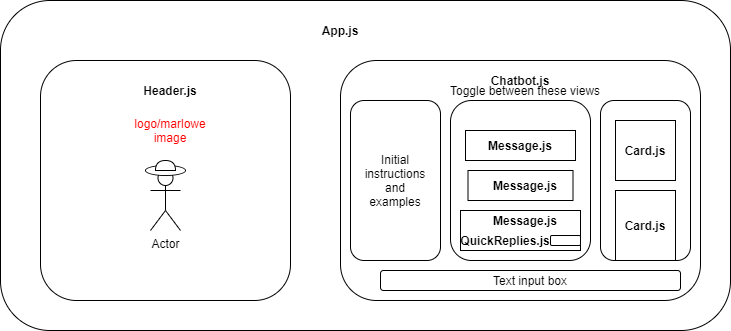

The diagram above was exported from draw.io. Its source (the exported page's mxGraphModel, read from the mxfile embedded in the PNG):
<mxGraphModel dx="1038" dy="499" grid="1" gridSize="10" guides="1" tooltips="1" connect="1" arrows="1" fold="1" page="1" pageScale="1" pageWidth="1100" pageHeight="850" math="0" shadow="0">
  <root>
    <mxCell id="0" />
    <mxCell id="1" parent="0" />
    <mxCell id="d2DnZ3fjYQXAsBXCcArK-1" value="" style="rounded=1;whiteSpace=wrap;html=1;" parent="1" vertex="1">
      <mxGeometry x="180" y="110" width="730" height="330" as="geometry" />
    </mxCell>
    <mxCell id="d2DnZ3fjYQXAsBXCcArK-4" value="" style="rounded=1;whiteSpace=wrap;html=1;" parent="1" vertex="1">
      <mxGeometry x="220" y="170" width="250" height="240" as="geometry" />
    </mxCell>
    <mxCell id="d2DnZ3fjYQXAsBXCcArK-5" value="" style="rounded=1;whiteSpace=wrap;html=1;" parent="1" vertex="1">
      <mxGeometry x="520" y="170" width="360" height="240" as="geometry" />
    </mxCell>
    <mxCell id="d2DnZ3fjYQXAsBXCcArK-8" value="Text input box" style="rounded=1;whiteSpace=wrap;html=1;" parent="1" vertex="1">
      <mxGeometry x="560" y="380" width="300" height="20" as="geometry" />
    </mxCell>
    <mxCell id="d2DnZ3fjYQXAsBXCcArK-13" value="logo/marlowe image" style="text;html=1;strokeColor=none;fillColor=none;align=center;verticalAlign=middle;whiteSpace=wrap;rounded=0;fontColor=#FF0000;" parent="1" vertex="1">
      <mxGeometry x="330" y="230" width="40" height="20" as="geometry" />
    </mxCell>
    <mxCell id="d2DnZ3fjYQXAsBXCcArK-15" value="Header.js" style="text;html=1;strokeColor=none;fillColor=none;align=center;verticalAlign=middle;whiteSpace=wrap;rounded=0;fontColor=#000000;fontStyle=1" parent="1" vertex="1">
      <mxGeometry x="330" y="190" width="40" height="20" as="geometry" />
    </mxCell>
    <mxCell id="d2DnZ3fjYQXAsBXCcArK-17" value="" style="rounded=1;whiteSpace=wrap;html=1;fontColor=#000000;" parent="1" vertex="1">
      <mxGeometry x="530" y="210" width="90" height="160" as="geometry" />
    </mxCell>
    <mxCell id="d2DnZ3fjYQXAsBXCcArK-18" value="Initial instructions and examples" style="text;html=1;strokeColor=none;fillColor=none;align=center;verticalAlign=middle;whiteSpace=wrap;rounded=0;fontColor=#000000;" parent="1" vertex="1">
      <mxGeometry x="555" y="280" width="40" height="20" as="geometry" />
    </mxCell>
    <mxCell id="d2DnZ3fjYQXAsBXCcArK-31" value="Actor" style="shape=umlActor;verticalLabelPosition=bottom;labelBackgroundColor=#ffffff;verticalAlign=top;html=1;outlineConnect=0;fontColor=#000000;" parent="1" vertex="1">
      <mxGeometry x="330" y="280" width="30" height="60" as="geometry" />
    </mxCell>
    <mxCell id="d2DnZ3fjYQXAsBXCcArK-33" value="" style="ellipse;whiteSpace=wrap;html=1;fontColor=#000000;direction=west;" parent="1" vertex="1">
      <mxGeometry x="325" y="275" width="40" height="10" as="geometry" />
    </mxCell>
    <mxCell id="d2DnZ3fjYQXAsBXCcArK-32" value="" style="shape=or;whiteSpace=wrap;html=1;fontColor=#000000;rotation=-90;direction=east;" parent="1" vertex="1">
      <mxGeometry x="340" y="265" width="10" height="20" as="geometry" />
    </mxCell>
    <mxCell id="B0inHbasW0_rrWCzsJn1-2" value="" style="rounded=1;whiteSpace=wrap;html=1;fontColor=#000000;" vertex="1" parent="1">
      <mxGeometry x="630" y="210" width="140" height="160" as="geometry" />
    </mxCell>
    <mxCell id="B0inHbasW0_rrWCzsJn1-3" value="" style="rounded=1;whiteSpace=wrap;html=1;fontColor=#000000;" vertex="1" parent="1">
      <mxGeometry x="780" y="210" width="90" height="160" as="geometry" />
    </mxCell>
    <mxCell id="B0inHbasW0_rrWCzsJn1-4" value="Chatbot.js" style="text;html=1;strokeColor=none;fillColor=none;align=center;verticalAlign=middle;whiteSpace=wrap;rounded=0;fontStyle=1" vertex="1" parent="1">
      <mxGeometry x="680" y="180" width="40" height="20" as="geometry" />
    </mxCell>
    <mxCell id="B0inHbasW0_rrWCzsJn1-5" value="Toggle between these views" style="text;html=1;strokeColor=none;fillColor=none;align=center;verticalAlign=middle;whiteSpace=wrap;rounded=0;" vertex="1" parent="1">
      <mxGeometry x="610" y="190" width="190" height="20" as="geometry" />
    </mxCell>
    <mxCell id="B0inHbasW0_rrWCzsJn1-6" value="" style="rounded=0;whiteSpace=wrap;html=1;" vertex="1" parent="1">
      <mxGeometry x="645" y="240" width="110" height="30" as="geometry" />
    </mxCell>
    <mxCell id="B0inHbasW0_rrWCzsJn1-7" value="" style="rounded=0;whiteSpace=wrap;html=1;fontStyle=1" vertex="1" parent="1">
      <mxGeometry x="647.5" y="280" width="105" height="30" as="geometry" />
    </mxCell>
    <mxCell id="B0inHbasW0_rrWCzsJn1-8" value="" style="rounded=0;whiteSpace=wrap;html=1;" vertex="1" parent="1">
      <mxGeometry x="640" y="320" width="120" height="40" as="geometry" />
    </mxCell>
    <mxCell id="B0inHbasW0_rrWCzsJn1-9" value="" style="rounded=0;whiteSpace=wrap;html=1;" vertex="1" parent="1">
      <mxGeometry x="795" y="230" width="60" height="60" as="geometry" />
    </mxCell>
    <mxCell id="B0inHbasW0_rrWCzsJn1-10" value="" style="rounded=0;whiteSpace=wrap;html=1;" vertex="1" parent="1">
      <mxGeometry x="795" y="300" width="60" height="70" as="geometry" />
    </mxCell>
    <mxCell id="B0inHbasW0_rrWCzsJn1-12" value="Message.js" style="text;html=1;strokeColor=none;fillColor=none;align=center;verticalAlign=middle;whiteSpace=wrap;rounded=0;fontStyle=1" vertex="1" parent="1">
      <mxGeometry x="680" y="245" width="40" height="20" as="geometry" />
    </mxCell>
    <mxCell id="B0inHbasW0_rrWCzsJn1-13" value="QuickReplies.js" style="text;html=1;strokeColor=none;fillColor=none;align=center;verticalAlign=middle;whiteSpace=wrap;rounded=0;fontStyle=1" vertex="1" parent="1">
      <mxGeometry x="660" y="340" width="50" height="20" as="geometry" />
    </mxCell>
    <mxCell id="B0inHbasW0_rrWCzsJn1-14" value="" style="rounded=1;whiteSpace=wrap;html=1;" vertex="1" parent="1">
      <mxGeometry x="730" y="345" width="30" height="10" as="geometry" />
    </mxCell>
    <mxCell id="B0inHbasW0_rrWCzsJn1-16" value="Message.js" style="text;html=1;strokeColor=none;fillColor=none;align=center;verticalAlign=middle;whiteSpace=wrap;rounded=0;fontStyle=1" vertex="1" parent="1">
      <mxGeometry x="685" y="285" width="40" height="20" as="geometry" />
    </mxCell>
    <mxCell id="B0inHbasW0_rrWCzsJn1-17" value="Message.js" style="text;html=1;strokeColor=none;fillColor=none;align=center;verticalAlign=middle;whiteSpace=wrap;rounded=0;fontStyle=1" vertex="1" parent="1">
      <mxGeometry x="685" y="320" width="40" height="20" as="geometry" />
    </mxCell>
    <mxCell id="B0inHbasW0_rrWCzsJn1-18" value="Card.js" style="text;html=1;strokeColor=none;fillColor=none;align=center;verticalAlign=middle;whiteSpace=wrap;rounded=0;fontStyle=1" vertex="1" parent="1">
      <mxGeometry x="805" y="250" width="40" height="20" as="geometry" />
    </mxCell>
    <mxCell id="B0inHbasW0_rrWCzsJn1-19" value="Card.js" style="text;html=1;strokeColor=none;fillColor=none;align=center;verticalAlign=middle;whiteSpace=wrap;rounded=0;fontStyle=1" vertex="1" parent="1">
      <mxGeometry x="805" y="325" width="40" height="20" as="geometry" />
    </mxCell>
    <mxCell id="B0inHbasW0_rrWCzsJn1-20" value="App.js" style="text;html=1;strokeColor=none;fillColor=none;align=center;verticalAlign=middle;whiteSpace=wrap;rounded=0;fontStyle=1" vertex="1" parent="1">
      <mxGeometry x="500" y="130" width="40" height="20" as="geometry" />
    </mxCell>
  </root>
</mxGraphModel>